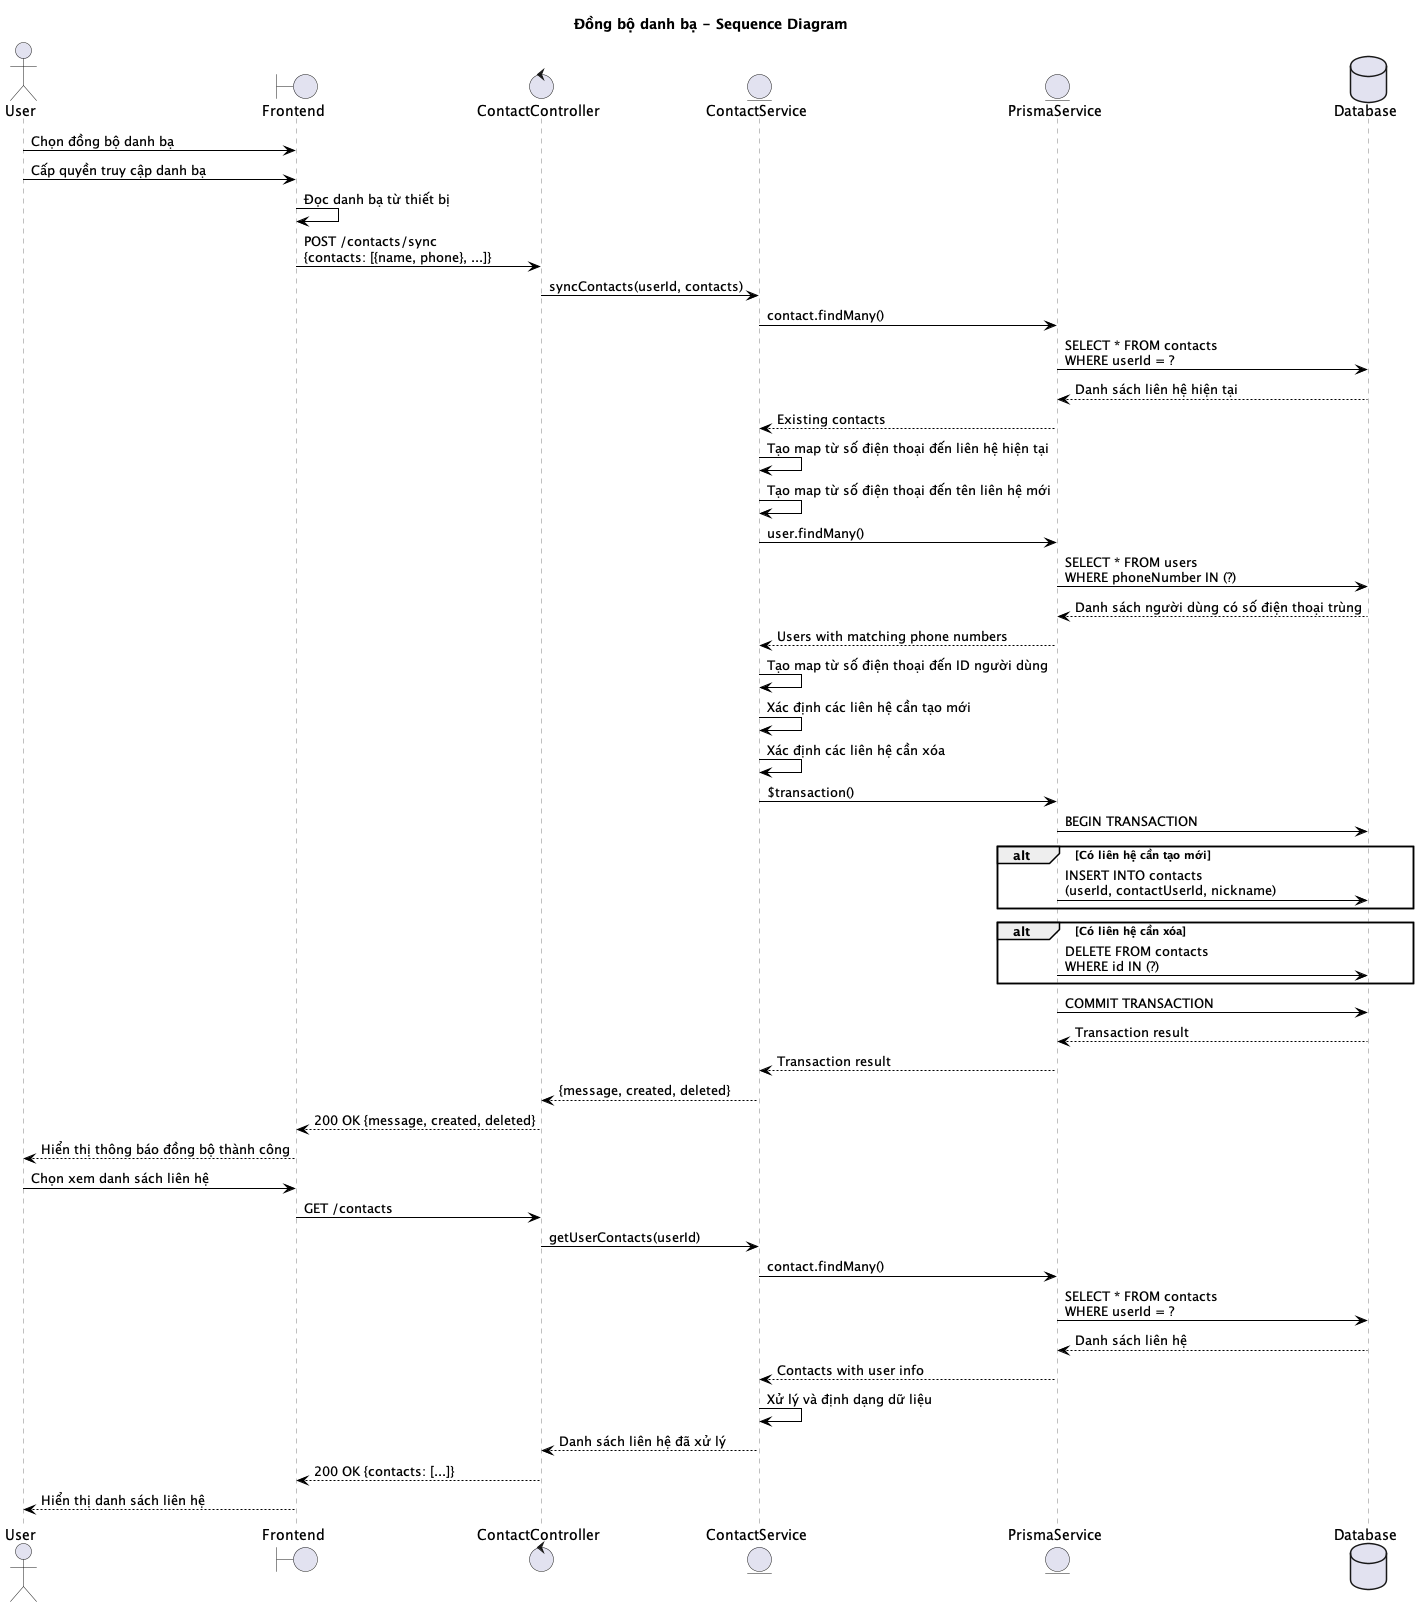

The diagram above was rendered by PlantUML. Its source (embedded in the PNG):
@startuml Đồng bộ danh bạ - Sequence Diagram
title Đồng bộ danh bạ - Sequence Diagram

skinparam sequenceParticipant {
    BorderColor grey
    BackgroundColor white
    FontColor black
}

skinparam sequenceLifeLine {
    BorderColor grey
    BackgroundColor white
}

skinparam sequenceArrow {
    Color black
}

actor User
boundary "Frontend" as Frontend
control "ContactController" as Controller
entity "ContactService" as Service
entity "PrismaService" as Prisma
database "Database" as DB

User -> Frontend: Chọn đồng bộ danh bạ
User -> Frontend: Cấp quyền truy cập danh bạ
Frontend -> Frontend: Đọc danh bạ từ thiết bị
Frontend -> Controller: POST /contacts/sync\n{contacts: [{name, phone}, ...]}

Controller -> Service: syncContacts(userId, contacts)

Service -> Prisma: contact.findMany()
Prisma -> DB: SELECT * FROM contacts\nWHERE userId = ?
DB --> Prisma: Danh sách liên hệ hiện tại
Prisma --> Service: Existing contacts

Service -> Service: Tạo map từ số điện thoại đến liên hệ hiện tại
Service -> Service: Tạo map từ số điện thoại đến tên liên hệ mới

Service -> Prisma: user.findMany()
Prisma -> DB: SELECT * FROM users\nWHERE phoneNumber IN (?)
DB --> Prisma: Danh sách người dùng có số điện thoại trùng
Prisma --> Service: Users with matching phone numbers

Service -> Service: Tạo map từ số điện thoại đến ID người dùng
Service -> Service: Xác định các liên hệ cần tạo mới
Service -> Service: Xác định các liên hệ cần xóa

Service -> Prisma: $transaction()
Prisma -> DB: BEGIN TRANSACTION
alt Có liên hệ cần tạo mới
    Prisma -> DB: INSERT INTO contacts\n(userId, contactUserId, nickname)
end
alt Có liên hệ cần xóa
    Prisma -> DB: DELETE FROM contacts\nWHERE id IN (?)
end
Prisma -> DB: COMMIT TRANSACTION
DB --> Prisma: Transaction result
Prisma --> Service: Transaction result

Service --> Controller: {message, created, deleted}
Controller --> Frontend: 200 OK {message, created, deleted}
Frontend --> User: Hiển thị thông báo đồng bộ thành công

User -> Frontend: Chọn xem danh sách liên hệ
Frontend -> Controller: GET /contacts
Controller -> Service: getUserContacts(userId)

Service -> Prisma: contact.findMany()
Prisma -> DB: SELECT * FROM contacts\nWHERE userId = ?
DB --> Prisma: Danh sách liên hệ
Prisma --> Service: Contacts with user info

Service -> Service: Xử lý và định dạng dữ liệu
Service --> Controller: Danh sách liên hệ đã xử lý
Controller --> Frontend: 200 OK {contacts: [...]}
Frontend --> User: Hiển thị danh sách liên hệ

@enduml